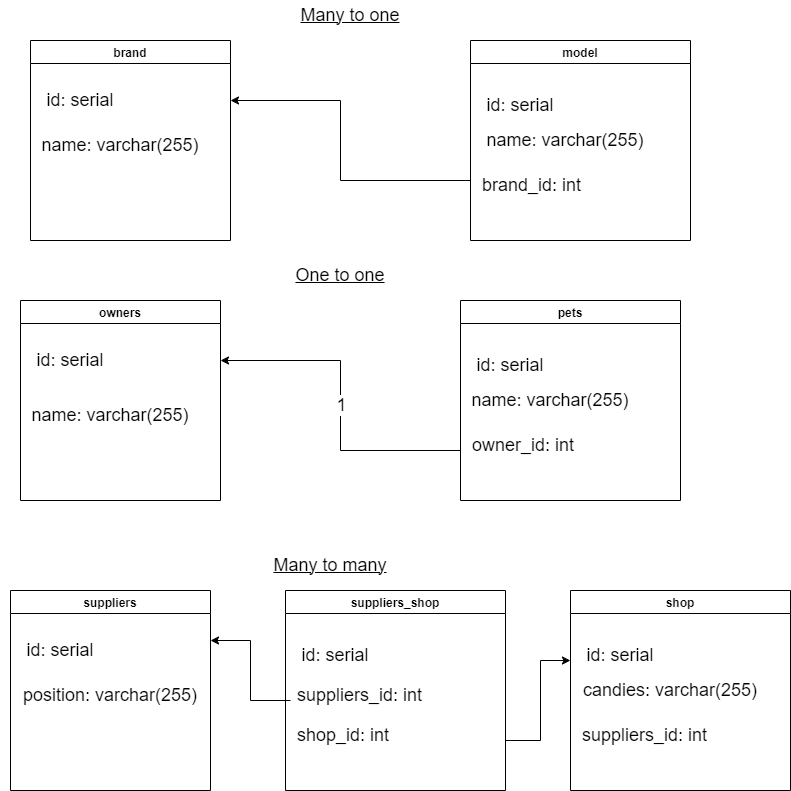

The diagram above was exported from draw.io. Its source (the exported page's mxGraphModel, read from the mxfile embedded in the PNG):
<mxGraphModel dx="2216" dy="1048" grid="1" gridSize="10" guides="1" tooltips="1" connect="1" arrows="1" fold="1" page="1" pageScale="1" pageWidth="850" pageHeight="1100" math="0" shadow="0">
  <root>
    <mxCell id="0" />
    <mxCell id="1" parent="0" />
    <mxCell id="QVcRfCDCcwK1QcsDWOF8-1" value="brand" style="swimlane;startSize=23;" vertex="1" parent="1">
      <mxGeometry x="60" y="80" width="200" height="200" as="geometry" />
    </mxCell>
    <mxCell id="QVcRfCDCcwK1QcsDWOF8-9" value="&lt;font style=&quot;font-size: 18px&quot;&gt;id: serial&lt;/font&gt;" style="text;html=1;strokeColor=none;fillColor=none;align=center;verticalAlign=middle;whiteSpace=wrap;rounded=0;" vertex="1" parent="QVcRfCDCcwK1QcsDWOF8-1">
      <mxGeometry x="-10" y="45" width="120" height="30" as="geometry" />
    </mxCell>
    <mxCell id="QVcRfCDCcwK1QcsDWOF8-10" value="&lt;span style=&quot;font-size: 18px&quot;&gt;name: varchar(255)&lt;/span&gt;" style="text;html=1;strokeColor=none;fillColor=none;align=center;verticalAlign=middle;whiteSpace=wrap;rounded=0;" vertex="1" parent="QVcRfCDCcwK1QcsDWOF8-1">
      <mxGeometry x="10" y="90" width="160" height="30" as="geometry" />
    </mxCell>
    <mxCell id="QVcRfCDCcwK1QcsDWOF8-2" value="model" style="swimlane;startSize=23;" vertex="1" parent="1">
      <mxGeometry x="500" y="80" width="220" height="200" as="geometry" />
    </mxCell>
    <mxCell id="QVcRfCDCcwK1QcsDWOF8-6" value="&lt;font style=&quot;font-size: 18px&quot;&gt;id: serial&lt;/font&gt;" style="text;html=1;strokeColor=none;fillColor=none;align=center;verticalAlign=middle;whiteSpace=wrap;rounded=0;" vertex="1" parent="QVcRfCDCcwK1QcsDWOF8-2">
      <mxGeometry x="-10" y="50" width="120" height="30" as="geometry" />
    </mxCell>
    <mxCell id="QVcRfCDCcwK1QcsDWOF8-7" value="&lt;span style=&quot;font-size: 18px&quot;&gt;name: varchar(255)&lt;/span&gt;" style="text;html=1;strokeColor=none;fillColor=none;align=center;verticalAlign=middle;whiteSpace=wrap;rounded=0;" vertex="1" parent="QVcRfCDCcwK1QcsDWOF8-2">
      <mxGeometry x="10" y="85" width="170" height="30" as="geometry" />
    </mxCell>
    <mxCell id="QVcRfCDCcwK1QcsDWOF8-8" value="&lt;span style=&quot;font-size: 18px&quot;&gt;brand_id: int&lt;/span&gt;" style="text;html=1;strokeColor=none;fillColor=none;align=left;verticalAlign=middle;whiteSpace=wrap;rounded=0;" vertex="1" parent="QVcRfCDCcwK1QcsDWOF8-2">
      <mxGeometry x="10" y="130" width="150" height="30" as="geometry" />
    </mxCell>
    <mxCell id="QVcRfCDCcwK1QcsDWOF8-4" value="&lt;u&gt;&lt;font style=&quot;font-size: 18px&quot;&gt;Many to one&lt;/font&gt;&lt;/u&gt;" style="text;html=1;strokeColor=none;fillColor=none;align=center;verticalAlign=middle;whiteSpace=wrap;rounded=0;" vertex="1" parent="1">
      <mxGeometry x="320" y="40" width="120" height="30" as="geometry" />
    </mxCell>
    <mxCell id="QVcRfCDCcwK1QcsDWOF8-12" value="" style="endArrow=classic;html=1;rounded=0;fontSize=18;" edge="1" parent="1">
      <mxGeometry width="50" height="50" relative="1" as="geometry">
        <mxPoint x="500" y="220" as="sourcePoint" />
        <mxPoint x="260" y="140" as="targetPoint" />
        <Array as="points">
          <mxPoint x="370" y="220" />
          <mxPoint x="370" y="140" />
        </Array>
      </mxGeometry>
    </mxCell>
    <mxCell id="QVcRfCDCcwK1QcsDWOF8-18" value="owners" style="swimlane;" vertex="1" parent="1">
      <mxGeometry x="50" y="340" width="200" height="200" as="geometry" />
    </mxCell>
    <mxCell id="QVcRfCDCcwK1QcsDWOF8-19" value="&lt;font style=&quot;font-size: 18px&quot;&gt;id: serial&lt;/font&gt;" style="text;html=1;strokeColor=none;fillColor=none;align=center;verticalAlign=middle;whiteSpace=wrap;rounded=0;" vertex="1" parent="QVcRfCDCcwK1QcsDWOF8-18">
      <mxGeometry x="-10" y="45" width="120" height="30" as="geometry" />
    </mxCell>
    <mxCell id="QVcRfCDCcwK1QcsDWOF8-20" value="&lt;span style=&quot;font-size: 18px&quot;&gt;name: varchar(255)&lt;/span&gt;" style="text;html=1;strokeColor=none;fillColor=none;align=center;verticalAlign=middle;whiteSpace=wrap;rounded=0;" vertex="1" parent="QVcRfCDCcwK1QcsDWOF8-18">
      <mxGeometry x="10" y="100" width="160" height="30" as="geometry" />
    </mxCell>
    <mxCell id="QVcRfCDCcwK1QcsDWOF8-21" value="pets" style="swimlane;startSize=23;" vertex="1" parent="1">
      <mxGeometry x="490" y="340" width="220" height="200" as="geometry" />
    </mxCell>
    <mxCell id="QVcRfCDCcwK1QcsDWOF8-22" value="&lt;font style=&quot;font-size: 18px&quot;&gt;id: serial&lt;/font&gt;" style="text;html=1;strokeColor=none;fillColor=none;align=center;verticalAlign=middle;whiteSpace=wrap;rounded=0;" vertex="1" parent="QVcRfCDCcwK1QcsDWOF8-21">
      <mxGeometry x="-10" y="50" width="120" height="30" as="geometry" />
    </mxCell>
    <mxCell id="QVcRfCDCcwK1QcsDWOF8-23" value="&lt;span style=&quot;font-size: 18px&quot;&gt;name: varchar(255)&lt;/span&gt;" style="text;html=1;strokeColor=none;fillColor=none;align=center;verticalAlign=middle;whiteSpace=wrap;rounded=0;" vertex="1" parent="QVcRfCDCcwK1QcsDWOF8-21">
      <mxGeometry x="10" y="85" width="160" height="30" as="geometry" />
    </mxCell>
    <mxCell id="QVcRfCDCcwK1QcsDWOF8-24" value="&lt;span style=&quot;font-size: 18px&quot;&gt;owner_id: int&lt;/span&gt;" style="text;html=1;strokeColor=none;fillColor=none;align=left;verticalAlign=middle;whiteSpace=wrap;rounded=0;" vertex="1" parent="QVcRfCDCcwK1QcsDWOF8-21">
      <mxGeometry x="10" y="130" width="150" height="30" as="geometry" />
    </mxCell>
    <mxCell id="QVcRfCDCcwK1QcsDWOF8-25" value="&lt;u&gt;&lt;font style=&quot;font-size: 18px&quot;&gt;One to one&lt;/font&gt;&lt;/u&gt;" style="text;html=1;strokeColor=none;fillColor=none;align=center;verticalAlign=middle;whiteSpace=wrap;rounded=0;" vertex="1" parent="1">
      <mxGeometry x="310" y="300" width="120" height="30" as="geometry" />
    </mxCell>
    <mxCell id="QVcRfCDCcwK1QcsDWOF8-27" value="" style="endArrow=classic;html=1;rounded=0;fontSize=18;exitX=0;exitY=0.75;exitDx=0;exitDy=0;" edge="1" parent="1" source="QVcRfCDCcwK1QcsDWOF8-21">
      <mxGeometry relative="1" as="geometry">
        <mxPoint x="300" y="570" as="sourcePoint" />
        <mxPoint x="250" y="400" as="targetPoint" />
        <Array as="points">
          <mxPoint x="370" y="490" />
          <mxPoint x="370" y="400" />
        </Array>
      </mxGeometry>
    </mxCell>
    <mxCell id="QVcRfCDCcwK1QcsDWOF8-28" value="1" style="edgeLabel;resizable=0;html=1;align=center;verticalAlign=middle;fontSize=18;" connectable="0" vertex="1" parent="QVcRfCDCcwK1QcsDWOF8-27">
      <mxGeometry relative="1" as="geometry" />
    </mxCell>
    <mxCell id="QVcRfCDCcwK1QcsDWOF8-38" value="suppliers" style="swimlane;" vertex="1" parent="1">
      <mxGeometry x="40" y="630" width="200" height="200" as="geometry" />
    </mxCell>
    <mxCell id="QVcRfCDCcwK1QcsDWOF8-39" value="&lt;font style=&quot;font-size: 18px&quot;&gt;id: serial&lt;/font&gt;" style="text;html=1;strokeColor=none;fillColor=none;align=center;verticalAlign=middle;whiteSpace=wrap;rounded=0;" vertex="1" parent="QVcRfCDCcwK1QcsDWOF8-38">
      <mxGeometry x="-10" y="45" width="120" height="30" as="geometry" />
    </mxCell>
    <mxCell id="QVcRfCDCcwK1QcsDWOF8-40" value="&lt;span style=&quot;font-size: 18px&quot;&gt;position: varchar(255)&lt;/span&gt;" style="text;html=1;strokeColor=none;fillColor=none;align=center;verticalAlign=middle;whiteSpace=wrap;rounded=0;" vertex="1" parent="QVcRfCDCcwK1QcsDWOF8-38">
      <mxGeometry x="10" y="90" width="180" height="30" as="geometry" />
    </mxCell>
    <mxCell id="QVcRfCDCcwK1QcsDWOF8-41" value="shop" style="swimlane;startSize=23;" vertex="1" parent="1">
      <mxGeometry x="600" y="630" width="220" height="200" as="geometry" />
    </mxCell>
    <mxCell id="QVcRfCDCcwK1QcsDWOF8-42" value="&lt;font style=&quot;font-size: 18px&quot;&gt;id: serial&lt;/font&gt;" style="text;html=1;strokeColor=none;fillColor=none;align=center;verticalAlign=middle;whiteSpace=wrap;rounded=0;" vertex="1" parent="QVcRfCDCcwK1QcsDWOF8-41">
      <mxGeometry x="-10" y="50" width="120" height="30" as="geometry" />
    </mxCell>
    <mxCell id="QVcRfCDCcwK1QcsDWOF8-43" value="&lt;span style=&quot;font-size: 18px&quot;&gt;candies: varchar(255)&lt;/span&gt;" style="text;html=1;strokeColor=none;fillColor=none;align=center;verticalAlign=middle;whiteSpace=wrap;rounded=0;" vertex="1" parent="QVcRfCDCcwK1QcsDWOF8-41">
      <mxGeometry x="10" y="85" width="180" height="30" as="geometry" />
    </mxCell>
    <mxCell id="QVcRfCDCcwK1QcsDWOF8-44" value="&lt;span style=&quot;font-size: 18px&quot;&gt;suppliers_id: int&lt;/span&gt;" style="text;html=1;strokeColor=none;fillColor=none;align=left;verticalAlign=middle;whiteSpace=wrap;rounded=0;" vertex="1" parent="QVcRfCDCcwK1QcsDWOF8-41">
      <mxGeometry x="10" y="130" width="150" height="30" as="geometry" />
    </mxCell>
    <mxCell id="QVcRfCDCcwK1QcsDWOF8-45" value="&lt;u&gt;&lt;font style=&quot;font-size: 18px&quot;&gt;Many to many&lt;/font&gt;&lt;/u&gt;" style="text;html=1;strokeColor=none;fillColor=none;align=center;verticalAlign=middle;whiteSpace=wrap;rounded=0;" vertex="1" parent="1">
      <mxGeometry x="300" y="590" width="120" height="30" as="geometry" />
    </mxCell>
    <mxCell id="QVcRfCDCcwK1QcsDWOF8-46" value="" style="endArrow=classic;html=1;rounded=0;fontSize=18;entryX=1;entryY=0.25;entryDx=0;entryDy=0;" edge="1" parent="1" target="QVcRfCDCcwK1QcsDWOF8-38">
      <mxGeometry width="50" height="50" relative="1" as="geometry">
        <mxPoint x="320" y="740" as="sourcePoint" />
        <mxPoint x="60" y="940" as="targetPoint" />
        <Array as="points">
          <mxPoint x="280" y="740" />
          <mxPoint x="280" y="680" />
        </Array>
      </mxGeometry>
    </mxCell>
    <mxCell id="QVcRfCDCcwK1QcsDWOF8-47" value="suppliers_shop" style="swimlane;startSize=23;" vertex="1" parent="1">
      <mxGeometry x="315" y="630" width="220" height="200" as="geometry" />
    </mxCell>
    <mxCell id="QVcRfCDCcwK1QcsDWOF8-48" value="&lt;font style=&quot;font-size: 18px&quot;&gt;id: serial&lt;/font&gt;" style="text;html=1;strokeColor=none;fillColor=none;align=center;verticalAlign=middle;whiteSpace=wrap;rounded=0;" vertex="1" parent="QVcRfCDCcwK1QcsDWOF8-47">
      <mxGeometry x="-10" y="50" width="120" height="30" as="geometry" />
    </mxCell>
    <mxCell id="QVcRfCDCcwK1QcsDWOF8-50" value="&lt;span style=&quot;font-size: 18px&quot;&gt;suppliers_id: int&lt;/span&gt;" style="text;html=1;strokeColor=none;fillColor=none;align=left;verticalAlign=middle;whiteSpace=wrap;rounded=0;" vertex="1" parent="QVcRfCDCcwK1QcsDWOF8-47">
      <mxGeometry x="10" y="90" width="150" height="30" as="geometry" />
    </mxCell>
    <mxCell id="QVcRfCDCcwK1QcsDWOF8-49" value="&lt;span style=&quot;font-size: 18px&quot;&gt;shop_id: int&lt;/span&gt;" style="text;html=1;strokeColor=none;fillColor=none;align=left;verticalAlign=middle;whiteSpace=wrap;rounded=0;" vertex="1" parent="QVcRfCDCcwK1QcsDWOF8-47">
      <mxGeometry x="10" y="130" width="180" height="30" as="geometry" />
    </mxCell>
    <mxCell id="QVcRfCDCcwK1QcsDWOF8-51" value="" style="endArrow=classic;html=1;rounded=0;fontSize=18;entryX=0.083;entryY=0.667;entryDx=0;entryDy=0;entryPerimeter=0;exitX=1;exitY=0.75;exitDx=0;exitDy=0;" edge="1" parent="1" source="QVcRfCDCcwK1QcsDWOF8-47" target="QVcRfCDCcwK1QcsDWOF8-42">
      <mxGeometry width="50" height="50" relative="1" as="geometry">
        <mxPoint x="535" y="800" as="sourcePoint" />
        <mxPoint x="615" y="910" as="targetPoint" />
        <Array as="points">
          <mxPoint x="570" y="780" />
          <mxPoint x="570" y="700" />
        </Array>
      </mxGeometry>
    </mxCell>
  </root>
</mxGraphModel>